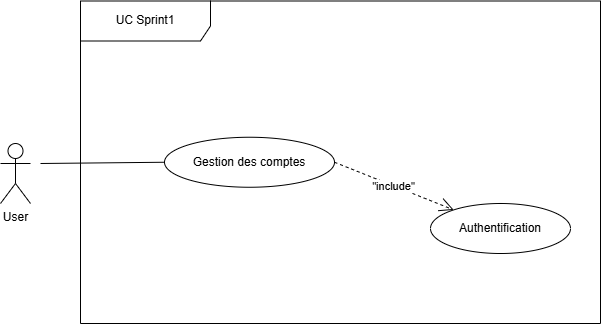

The diagram above was exported from draw.io. Its source (the exported page's mxGraphModel, read from the mxfile embedded in the PNG):
<mxGraphModel dx="1269" dy="623" grid="1" gridSize="10" guides="1" tooltips="1" connect="1" arrows="1" fold="1" page="1" pageScale="1" pageWidth="827" pageHeight="1169" math="0" shadow="0">
  <root>
    <mxCell id="0" />
    <mxCell id="1" parent="0" />
    <mxCell id="DK8pVhUqP10irzdlUSp9-1" parent="1" style="shape=umlFrame;whiteSpace=wrap;html=1;pointerEvents=0;width=130;height=40;" value="UC Sprint1" vertex="1">
      <mxGeometry height="322.5" width="520" x="160" y="37.5" as="geometry" />
    </mxCell>
    <mxCell id="DK8pVhUqP10irzdlUSp9-2" parent="1" style="shape=umlActor;verticalLabelPosition=bottom;verticalAlign=top;html=1;" value="User" vertex="1">
      <mxGeometry height="60" width="30" x="80" y="180" as="geometry" />
    </mxCell>
    <mxCell id="DK8pVhUqP10irzdlUSp9-3" parent="1" style="ellipse;whiteSpace=wrap;html=1;" value="Gestion des comptes" vertex="1">
      <mxGeometry height="50" width="170" x="244" y="173.75" as="geometry" />
    </mxCell>
    <mxCell id="DK8pVhUqP10irzdlUSp9-6" parent="1" style="ellipse;whiteSpace=wrap;html=1;" value="Authentification" vertex="1">
      <mxGeometry height="50" width="140" x="510" y="240" as="geometry" />
    </mxCell>
    <mxCell id="DK8pVhUqP10irzdlUSp9-7" edge="1" parent="1" style="endArrow=none;html=1;rounded=0;entryX=0;entryY=0.5;entryDx=0;entryDy=0;" target="DK8pVhUqP10irzdlUSp9-3" value="">
      <mxGeometry height="50" relative="1" width="50" as="geometry">
        <mxPoint x="120" y="200" as="sourcePoint" />
        <mxPoint x="230" y="200" as="targetPoint" />
      </mxGeometry>
    </mxCell>
    <mxCell id="DK8pVhUqP10irzdlUSp9-11" edge="1" parent="1" source="DK8pVhUqP10irzdlUSp9-3" style="endArrow=open;endSize=12;dashed=1;html=1;rounded=0;exitX=1;exitY=0.5;exitDx=0;exitDy=0;" target="DK8pVhUqP10irzdlUSp9-6" value="&quot;include&quot;">
      <mxGeometry relative="1" width="160" as="geometry">
        <mxPoint x="330" y="320" as="sourcePoint" />
        <mxPoint x="490" y="320" as="targetPoint" />
      </mxGeometry>
    </mxCell>
  </root>
</mxGraphModel>